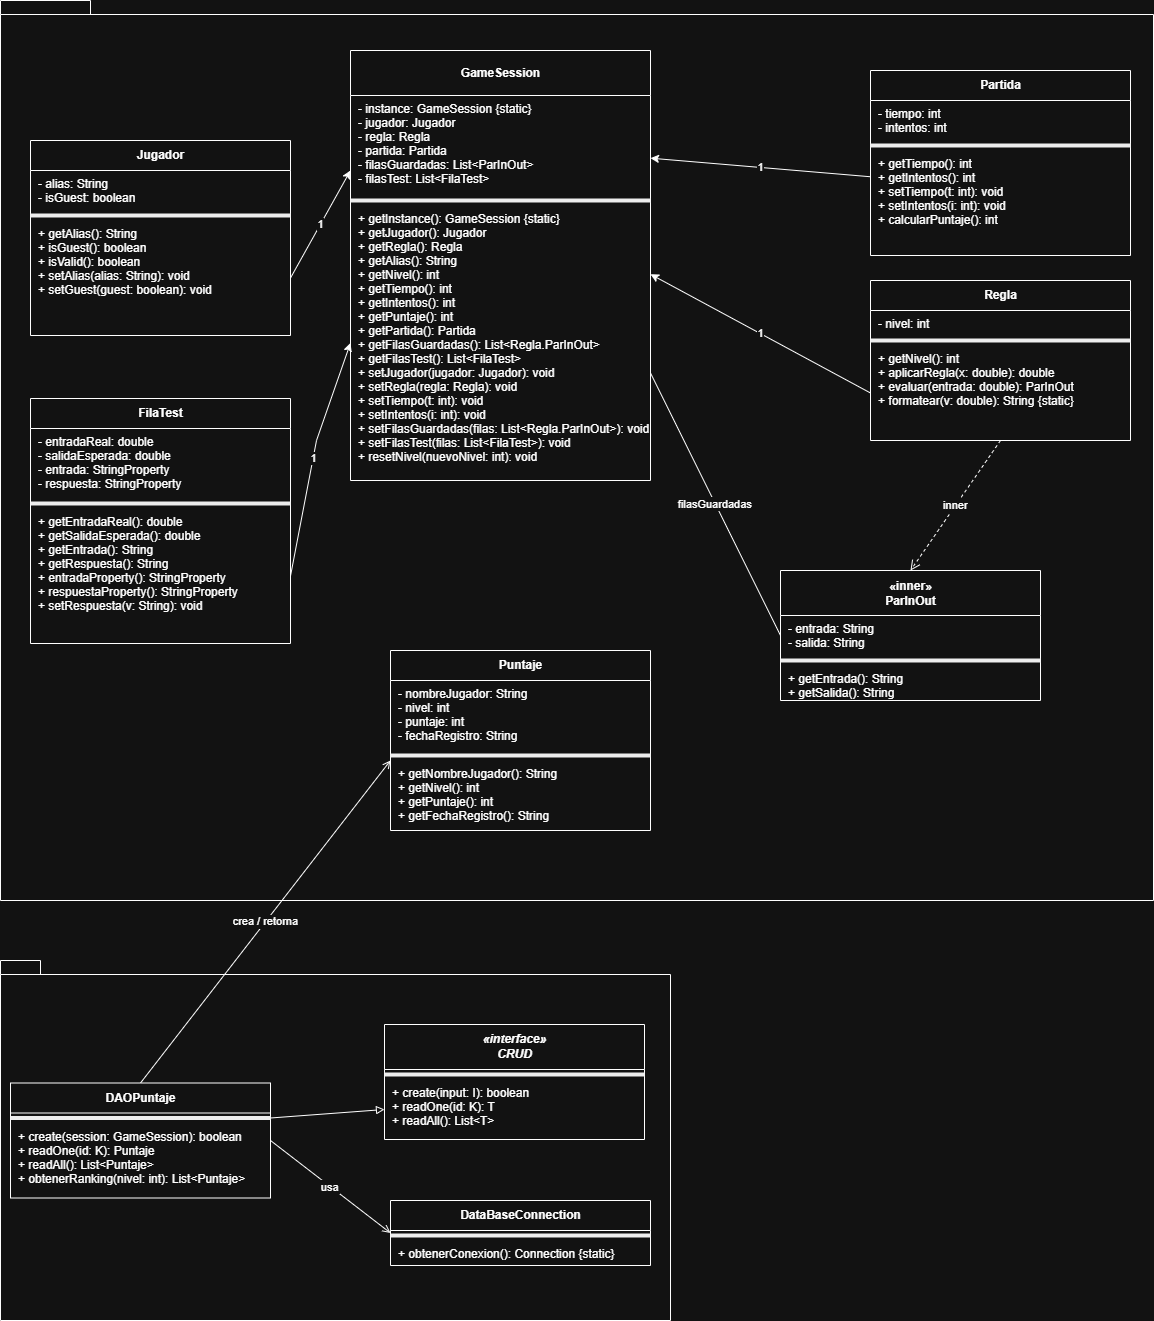

The diagram above was exported from draw.io. Its source (the exported page's mxGraphModel, read from the mxfile embedded in the PNG):
<mxGraphModel dx="1311" dy="668" grid="0" gridSize="10" guides="1" tooltips="1" connect="1" arrows="1" fold="1" page="1" pageScale="1" pageWidth="827" pageHeight="1169" math="0" shadow="0">
  <root>
    <mxCell id="0" />
    <mxCell id="1" parent="0" />
    <mxCell id="tfTJK3FV6hWhRps3vc22-12" parent="1" style="shape=folder;fontStyle=1;spacingTop=10;tabWidth=40;tabHeight=14;tabPosition=left;html=1;whiteSpace=wrap;" value="" vertex="1">
      <mxGeometry height="900" width="1153" x="30" y="30" as="geometry" />
    </mxCell>
    <mxCell id="2" parent="1" style="swimlane;fontStyle=1;align=center;startSize=45;html=1;" value="GameSession" vertex="1">
      <mxGeometry height="430" width="300" x="380" y="80" as="geometry" />
    </mxCell>
    <mxCell id="2a" parent="2" style="text;strokeColor=none;fillColor=none;align=left;verticalAlign=top;spacingLeft=6;html=0;overflow=hidden;" value="- instance: GameSession {static}&#10;- jugador: Jugador&#10;- regla: Regla&#10;- partida: Partida&#10;- filasGuardadas: List&lt;ParInOut&gt;&#10;- filasTest: List&lt;FilaTest&gt;" vertex="1">
      <mxGeometry height="100" width="300" y="45" as="geometry" />
    </mxCell>
    <mxCell id="2sep" parent="2" style="line;strokeColor=#000000;fillColor=none;" value="" vertex="1">
      <mxGeometry height="10" width="300" y="145" as="geometry" />
    </mxCell>
    <mxCell id="2b" parent="2" style="text;strokeColor=none;fillColor=none;align=left;verticalAlign=top;spacingLeft=6;html=0;overflow=hidden;" value="+ getInstance(): GameSession {static}&#10;+ getJugador(): Jugador&#10;+ getRegla(): Regla&#10;+ getAlias(): String&#10;+ getNivel(): int&#10;+ getTiempo(): int&#10;+ getIntentos(): int&#10;+ getPuntaje(): int&#10;+ getPartida(): Partida&#10;+ getFilasGuardadas(): List&lt;Regla.ParInOut&gt;&#10;+ getFilasTest(): List&lt;FilaTest&gt;&#10;+ setJugador(jugador: Jugador): void&#10;+ setRegla(regla: Regla): void&#10;+ setTiempo(t: int): void&#10;+ setIntentos(i: int): void&#10;+ setFilasGuardadas(filas: List&lt;Regla.ParInOut&gt;): void&#10;+ setFilasTest(filas: List&lt;FilaTest&gt;): void&#10;+ resetNivel(nuevoNivel: int): void&#10;&#10;" vertex="1">
      <mxGeometry height="275" width="300" y="155" as="geometry" />
    </mxCell>
    <mxCell id="3" parent="1" style="swimlane;fontStyle=1;align=center;startSize=30;html=1;" value="Jugador" vertex="1">
      <mxGeometry height="195" width="260" x="60" y="170" as="geometry" />
    </mxCell>
    <mxCell id="3a" parent="3" style="text;strokeColor=none;fillColor=none;align=left;verticalAlign=top;spacingLeft=6;html=0;overflow=hidden;" value="- alias: String&#10;- isGuest: boolean" vertex="1">
      <mxGeometry height="40" width="260" y="30" as="geometry" />
    </mxCell>
    <mxCell id="3sep" parent="3" style="line;strokeColor=#000000;fillColor=none;" value="" vertex="1">
      <mxGeometry height="10" width="260" y="70" as="geometry" />
    </mxCell>
    <mxCell id="3b" parent="3" style="text;strokeColor=none;fillColor=none;align=left;verticalAlign=top;spacingLeft=6;html=0;overflow=hidden;" value="+ getAlias(): String&#10;+ isGuest(): boolean&#10;+ isValid(): boolean&#10;+ setAlias(alias: String): void&#10;+ setGuest(guest: boolean): void" vertex="1">
      <mxGeometry height="115" width="260" y="80" as="geometry" />
    </mxCell>
    <mxCell id="4" parent="1" style="swimlane;fontStyle=1;align=center;startSize=30;html=1;" value="Regla" vertex="1">
      <mxGeometry height="160" width="260" x="900" y="310" as="geometry" />
    </mxCell>
    <mxCell id="4a" parent="4" style="text;strokeColor=none;fillColor=none;align=left;verticalAlign=top;spacingLeft=6;html=0;overflow=hidden;" value="- nivel: int" vertex="1">
      <mxGeometry height="25" width="260" y="30" as="geometry" />
    </mxCell>
    <mxCell id="4sep" parent="4" style="line;strokeColor=#000000;fillColor=none;" value="" vertex="1">
      <mxGeometry height="10" width="260" y="55" as="geometry" />
    </mxCell>
    <mxCell id="4b" parent="4" style="text;strokeColor=none;fillColor=none;align=left;verticalAlign=top;spacingLeft=6;html=0;overflow=hidden;" value="+ getNivel(): int&#10;+ aplicarRegla(x: double): double&#10;+ evaluar(entrada: double): ParInOut&#10;+ formatear(v: double): String {static}" vertex="1">
      <mxGeometry height="95" width="260" y="65" as="geometry" />
    </mxCell>
    <mxCell id="5" parent="1" style="swimlane;fontStyle=1;align=center;startSize=45;html=1;" value="«inner»&#10;ParInOut" vertex="1">
      <mxGeometry height="130" width="260" x="810" y="600" as="geometry" />
    </mxCell>
    <mxCell id="5a" parent="5" style="text;strokeColor=none;fillColor=none;align=left;verticalAlign=top;spacingLeft=6;html=0;overflow=hidden;" value="- entrada: String&#10;- salida: String" vertex="1">
      <mxGeometry height="40" width="260" y="45" as="geometry" />
    </mxCell>
    <mxCell id="5sep" parent="5" style="line;strokeColor=#000000;fillColor=none;" value="" vertex="1">
      <mxGeometry height="10" width="260" y="85" as="geometry" />
    </mxCell>
    <mxCell id="5b" parent="5" style="text;strokeColor=none;fillColor=none;align=left;verticalAlign=top;spacingLeft=6;html=0;overflow=hidden;" value="+ getEntrada(): String&#10;+ getSalida(): String" vertex="1">
      <mxGeometry height="35" width="260" y="95" as="geometry" />
    </mxCell>
    <mxCell id="6" parent="1" style="swimlane;fontStyle=1;align=center;startSize=30;html=1;" value="Partida" vertex="1">
      <mxGeometry height="185" width="260" x="900" y="100" as="geometry" />
    </mxCell>
    <mxCell id="6a" parent="6" style="text;strokeColor=none;fillColor=none;align=left;verticalAlign=top;spacingLeft=6;html=0;overflow=hidden;" value="- tiempo: int&#10;- intentos: int" vertex="1">
      <mxGeometry height="40" width="260" y="30" as="geometry" />
    </mxCell>
    <mxCell id="6sep" parent="6" style="line;strokeColor=#000000;fillColor=none;" value="" vertex="1">
      <mxGeometry height="10" width="260" y="70" as="geometry" />
    </mxCell>
    <mxCell id="6b" parent="6" style="text;strokeColor=none;fillColor=none;align=left;verticalAlign=top;spacingLeft=6;html=0;overflow=hidden;" value="+ getTiempo(): int&#10;+ getIntentos(): int&#10;+ setTiempo(t: int): void&#10;+ setIntentos(i: int): void&#10;+ calcularPuntaje(): int" vertex="1">
      <mxGeometry height="105" width="260" y="80" as="geometry" />
    </mxCell>
    <mxCell id="7" parent="1" style="swimlane;fontStyle=1;align=center;startSize=30;html=1;" value="FilaTest" vertex="1">
      <mxGeometry height="245" width="260" x="60" y="428" as="geometry" />
    </mxCell>
    <mxCell id="7a" parent="7" style="text;strokeColor=none;fillColor=none;align=left;verticalAlign=top;spacingLeft=6;html=0;overflow=hidden;" value="- entradaReal: double&#10;- salidaEsperada: double&#10;- entrada: StringProperty&#10;- respuesta: StringProperty" vertex="1">
      <mxGeometry height="70" width="260" y="30" as="geometry" />
    </mxCell>
    <mxCell id="7sep" parent="7" style="line;strokeColor=#000000;fillColor=none;" value="" vertex="1">
      <mxGeometry height="10" width="260" y="100" as="geometry" />
    </mxCell>
    <mxCell id="7b" parent="7" style="text;strokeColor=none;fillColor=none;align=left;verticalAlign=top;spacingLeft=6;html=0;overflow=hidden;" value="+ getEntradaReal(): double&#10;+ getSalidaEsperada(): double&#10;+ getEntrada(): String&#10;+ getRespuesta(): String&#10;+ entradaProperty(): StringProperty&#10;+ respuestaProperty(): StringProperty&#10;+ setRespuesta(v: String): void" vertex="1">
      <mxGeometry height="135" width="260" y="110" as="geometry" />
    </mxCell>
    <mxCell id="r5" edge="1" parent="1" source="2" style="endArrow=none;exitX=1;exitY=0.75;exitDx=0;exitDy=0;entryX=0;entryY=0.5;entryDx=0;entryDy=0;" target="5" value="filasGuardadas">
      <mxGeometry relative="1" as="geometry" />
    </mxCell>
    <mxCell id="r6" edge="1" parent="1" source="4" style="endArrow=open;endSize=8;dashed=1;exitX=0.5;exitY=1;exitDx=0;exitDy=0;entryX=0.5;entryY=0;entryDx=0;entryDy=0;" target="5" value="inner">
      <mxGeometry relative="1" as="geometry" />
    </mxCell>
    <mxCell id="tfTJK3FV6hWhRps3vc22-11" parent="1" style="shape=folder;fontStyle=1;spacingTop=10;tabWidth=40;tabHeight=14;tabPosition=left;html=1;whiteSpace=wrap;" value="" vertex="1">
      <mxGeometry height="360" width="670" x="30" y="990" as="geometry" />
    </mxCell>
    <mxCell id="r9" edge="1" parent="1" source="10" style="endArrow=open;exitX=0.5;exitY=0;exitDx=0;exitDy=0;entryX=0;entryY=0;entryDx=0;entryDy=0;" target="8b" value="crea / retorna">
      <mxGeometry relative="1" as="geometry" />
    </mxCell>
    <mxCell id="11" parent="1" style="swimlane;fontStyle=1;align=center;startSize=30;html=1;" value="DataBaseConnection" vertex="1">
      <mxGeometry height="65" width="260" x="420" y="1230" as="geometry" />
    </mxCell>
    <mxCell id="11sep" parent="11" style="line;strokeColor=#000000;fillColor=none;" value="" vertex="1">
      <mxGeometry height="10" width="260" y="30" as="geometry" />
    </mxCell>
    <mxCell id="11b" parent="11" style="text;strokeColor=none;fillColor=none;align=left;verticalAlign=top;spacingLeft=6;html=0;overflow=hidden;" value="+ obtenerConexion(): Connection {static}" vertex="1">
      <mxGeometry height="25" width="260" y="40" as="geometry" />
    </mxCell>
    <mxCell id="r8" edge="1" parent="1" source="10" style="endArrow=open;exitX=1;exitY=0.5;exitDx=0;exitDy=0;entryX=0;entryY=0.5;entryDx=0;entryDy=0;" target="11" value="usa">
      <mxGeometry relative="1" as="geometry" />
    </mxCell>
    <mxCell id="10" parent="1" style="swimlane;fontStyle=1;align=center;startSize=30;html=1;" value="DAOPuntaje" vertex="1">
      <mxGeometry height="115" width="260" x="40" y="1112.5" as="geometry" />
    </mxCell>
    <mxCell id="10sep" parent="10" style="line;strokeColor=#000000;fillColor=none;" value="" vertex="1">
      <mxGeometry height="10" width="260" y="30" as="geometry" />
    </mxCell>
    <mxCell id="10b" parent="10" style="text;strokeColor=none;fillColor=none;align=left;verticalAlign=top;spacingLeft=6;html=0;overflow=hidden;" value="+ create(session: GameSession): boolean&#10;+ readOne(id: K): Puntaje&#10;+ readAll(): List&lt;Puntaje&gt;&#10;+ obtenerRanking(nivel: int): List&lt;Puntaje&gt;" vertex="1">
      <mxGeometry height="75" width="260" y="40" as="geometry" />
    </mxCell>
    <mxCell id="r7" edge="1" parent="1" source="10sep" style="endArrow=block;endFill=0;exitX=1;exitY=0.5;exitDx=0;exitDy=0;entryX=0;entryY=0.5;entryDx=0;entryDy=0;exitPerimeter=0;" target="9b" value="">
      <mxGeometry relative="1" as="geometry" />
    </mxCell>
    <mxCell id="9" parent="1" style="swimlane;fontStyle=3;align=center;startSize=45;html=1;" value="«interface»&#10;CRUD&lt;T, I&gt;" vertex="1">
      <mxGeometry height="115" width="260" x="414" y="1054" as="geometry" />
    </mxCell>
    <mxCell id="9sep" parent="9" style="line;strokeColor=#000000;fillColor=none;" value="" vertex="1">
      <mxGeometry height="10" width="260" y="45" as="geometry" />
    </mxCell>
    <mxCell id="9b" parent="9" style="text;strokeColor=none;fillColor=none;align=left;verticalAlign=top;spacingLeft=6;html=0;overflow=hidden;" value="+ create(input: I): boolean&#10;+ readOne(id: K): T&#10;+ readAll(): List&lt;T&gt;" vertex="1">
      <mxGeometry height="60" width="260" y="55" as="geometry" />
    </mxCell>
    <mxCell id="8" parent="1" style="swimlane;fontStyle=1;align=center;startSize=30;html=1;" value="Puntaje" vertex="1">
      <mxGeometry height="180" width="260" x="420" y="680" as="geometry" />
    </mxCell>
    <mxCell id="8a" parent="8" style="text;strokeColor=none;fillColor=none;align=left;verticalAlign=top;spacingLeft=6;html=0;overflow=hidden;" value="- nombreJugador: String&#10;- nivel: int&#10;- puntaje: int&#10;- fechaRegistro: String" vertex="1">
      <mxGeometry height="70" width="260" y="30" as="geometry" />
    </mxCell>
    <mxCell id="8sep" parent="8" style="line;strokeColor=#000000;fillColor=none;" value="" vertex="1">
      <mxGeometry height="10" width="260" y="100" as="geometry" />
    </mxCell>
    <mxCell id="8b" parent="8" style="text;strokeColor=none;fillColor=none;align=left;verticalAlign=top;spacingLeft=6;html=0;overflow=hidden;" value="+ getNombreJugador(): String&#10;+ getNivel(): int&#10;+ getPuntaje(): int&#10;+ getFechaRegistro(): String" vertex="1">
      <mxGeometry height="70" width="260" y="110" as="geometry" />
    </mxCell>
    <mxCell id="tfTJK3FV6hWhRps3vc22-13" edge="1" parent="1" source="3b" style="rounded=0;orthogonalLoop=1;jettySize=auto;html=1;exitX=1;exitY=0.5;exitDx=0;exitDy=0;entryX=0;entryY=0.75;entryDx=0;entryDy=0;" target="2a" value="1">
      <mxGeometry relative="1" as="geometry" />
    </mxCell>
    <mxCell id="tfTJK3FV6hWhRps3vc22-14" edge="1" parent="1" source="7b" style="rounded=0;orthogonalLoop=1;jettySize=auto;html=1;exitX=1;exitY=0.5;exitDx=0;exitDy=0;entryX=0;entryY=0.5;entryDx=0;entryDy=0;" target="2b" value="1">
      <mxGeometry relative="1" as="geometry">
        <Array as="points">
          <mxPoint x="346" y="470" />
        </Array>
        <mxPoint x="341" y="619" as="sourcePoint" />
        <mxPoint x="401" y="511" as="targetPoint" />
      </mxGeometry>
    </mxCell>
    <mxCell id="tfTJK3FV6hWhRps3vc22-15" edge="1" parent="1" source="4b" style="rounded=0;orthogonalLoop=1;jettySize=auto;html=1;exitX=0;exitY=0.5;exitDx=0;exitDy=0;entryX=1;entryY=0.25;entryDx=0;entryDy=0;" target="2b" value="1">
      <mxGeometry relative="1" as="geometry">
        <mxPoint x="769" y="517" as="sourcePoint" />
        <mxPoint x="829" y="409" as="targetPoint" />
      </mxGeometry>
    </mxCell>
    <mxCell id="tfTJK3FV6hWhRps3vc22-16" edge="1" parent="1" source="6b" style="rounded=0;orthogonalLoop=1;jettySize=auto;html=1;exitX=0;exitY=0.25;exitDx=0;exitDy=0;" target="2a" value="1">
      <mxGeometry relative="1" as="geometry" />
    </mxCell>
  </root>
</mxGraphModel>